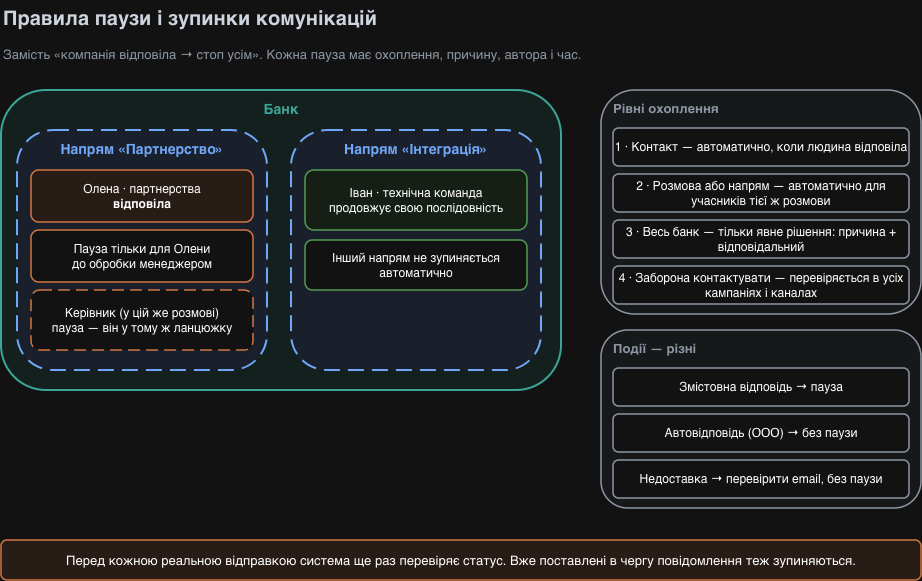

The diagram above was exported from draw.io. Its source (the exported page's mxGraphModel, read from the mxfile embedded in the PNG):
<mxGraphModel dx="1542" dy="1024" grid="1" gridSize="10" guides="1" tooltips="1" connect="1" arrows="1" fold="1" page="0" pageScale="1" pageWidth="850" pageHeight="1100" math="0" shadow="0">
  <root>
    <mxCell id="0" />
    <mxCell id="1" parent="0" />
    <mxCell id="n138" parent="1" style="text;html=1;whiteSpace=wrap;fontSize=20;fontColor=#17202b;align=left;verticalAlign=top;fontStyle=1;" value="Правила паузи і зупинки комунікацій" vertex="1">
      <mxGeometry height="40" width="900" x="40" y="20" as="geometry" />
    </mxCell>
    <mxCell id="n139" parent="1" style="text;html=1;whiteSpace=wrap;fontSize=13;fontColor=#5b6876;align=left;verticalAlign=top;fontStyle=0;" value="Замість «компанія відповіла → стоп усім». Кожна пауза має охоплення, причину, автора і час." vertex="1">
      <mxGeometry height="30" width="900" x="40" y="60" as="geometry" />
    </mxCell>
    <mxCell id="n140" parent="1" style="rounded=1;whiteSpace=wrap;html=1;container=1;collapsible=0;fillColor=#e6f4f2;strokeColor=#0f8a7a;strokeWidth=2;verticalAlign=top;fontSize=14;fontStyle=1;fontColor=#0f8a7a;spacingTop=4;" value="Банк" vertex="1">
      <mxGeometry height="300" width="560" x="40" y="110" as="geometry" />
    </mxCell>
    <mxCell id="n141" parent="n140" style="rounded=1;whiteSpace=wrap;html=1;container=1;collapsible=0;fillColor=#e8f0fc;strokeColor=#1f5fbf;strokeWidth=2;verticalAlign=top;fontSize=14;fontStyle=1;fontColor=#1f5fbf;spacingTop=4;dashed=1;dashPattern=8 4;" value="Напрям «Партнерство»" vertex="1">
      <mxGeometry height="240" width="250" x="16" y="40" as="geometry" />
    </mxCell>
    <mxCell id="n143" parent="n141" style="rounded=1;whiteSpace=wrap;html=1;fillColor=#fcefe7;strokeColor=#d0662a;strokeWidth=1.5;fontSize=12;" value="Олена · партнерства&lt;br&gt;&lt;b&gt;відповіла&lt;/b&gt;" vertex="1">
      <mxGeometry height="52" width="222" x="14" y="40" as="geometry" />
    </mxCell>
    <mxCell id="n144" parent="n141" style="rounded=1;whiteSpace=wrap;html=1;fillColor=#ffffff;strokeColor=#d0662a;strokeWidth=1.5;fontSize=12;" value="Пауза тільки для Олени&lt;br&gt;до обробки менеджером" vertex="1">
      <mxGeometry height="52" width="222" x="14" y="100" as="geometry" />
    </mxCell>
    <mxCell id="n145" parent="n141" style="rounded=1;whiteSpace=wrap;html=1;fillColor=#ffffff;strokeColor=#d0662a;strokeWidth=1.5;fontSize=12;dashed=1;dashPattern=8 4;" value="Керівник (у цій же розмові)&lt;br&gt;пауза — він у тому ж ланцюжку" vertex="1">
      <mxGeometry height="60" width="222" x="14" y="160" as="geometry" />
    </mxCell>
    <mxCell id="n142" parent="n140" style="rounded=1;whiteSpace=wrap;html=1;container=1;collapsible=0;fillColor=#e8f0fc;strokeColor=#1f5fbf;strokeWidth=2;verticalAlign=top;fontSize=14;fontStyle=1;fontColor=#1f5fbf;spacingTop=4;dashed=1;dashPattern=8 4;" value="Напрям «Інтеграція»" vertex="1">
      <mxGeometry height="240" width="250" x="290" y="40" as="geometry" />
    </mxCell>
    <mxCell id="n146" parent="n142" style="rounded=1;whiteSpace=wrap;html=1;fillColor=#ebf5ea;strokeColor=#3c8f3a;strokeWidth=1.5;fontSize=12;" value="Іван · технічна команда&lt;br&gt;продовжує свою послідовність" vertex="1">
      <mxGeometry height="60" width="222" x="14" y="40" as="geometry" />
    </mxCell>
    <mxCell id="n147" parent="n142" style="rounded=1;whiteSpace=wrap;html=1;fillColor=#ffffff;strokeColor=#3c8f3a;strokeWidth=1.5;fontSize=12;" value="Інший напрям не зупиняється автоматично" vertex="1">
      <mxGeometry height="50" width="222" x="14" y="110" as="geometry" />
    </mxCell>
    <mxCell id="n148" parent="1" style="rounded=1;whiteSpace=wrap;html=1;container=1;collapsible=0;fillColor=#f7f9fb;strokeColor=#5b6876;strokeWidth=1.5;verticalAlign=top;align=left;spacingLeft=10;spacingTop=4;fontSize=13;fontStyle=1;fontColor=#5b6876;" value="Рівні охоплення" vertex="1">
      <mxGeometry height="224" width="320" x="640" y="110" as="geometry" />
    </mxCell>
    <mxCell id="n149" parent="n148" style="rounded=1;whiteSpace=wrap;html=1;fillColor=#ffffff;strokeColor=#5b6876;strokeWidth=1.5;fontSize=12;" value="1 · Контакт — автоматично, коли людина відповіла" vertex="1">
      <mxGeometry height="38" width="296" x="12" y="38" as="geometry" />
    </mxCell>
    <mxCell id="n150" parent="n148" style="rounded=1;whiteSpace=wrap;html=1;fillColor=#ffffff;strokeColor=#5b6876;strokeWidth=1.5;fontSize=12;" value="2 · Розмова або напрям — автоматично для учасників тієї ж розмови" vertex="1">
      <mxGeometry height="38" width="296" x="12" y="84" as="geometry" />
    </mxCell>
    <mxCell id="n151" parent="n148" style="rounded=1;whiteSpace=wrap;html=1;fillColor=#ffffff;strokeColor=#5b6876;strokeWidth=1.5;fontSize=12;" value="3 · Весь банк — тільки явне рішення: причина + відповідальний" vertex="1">
      <mxGeometry height="38" width="296" x="12" y="130" as="geometry" />
    </mxCell>
    <mxCell id="n152" parent="n148" style="rounded=1;whiteSpace=wrap;html=1;fillColor=#ffffff;strokeColor=#5b6876;strokeWidth=1.5;fontSize=12;" value="4 · Заборона контактувати — перевіряється в усіх кампаніях і каналах" vertex="1">
      <mxGeometry height="38" width="296" x="12" y="176" as="geometry" />
    </mxCell>
    <mxCell id="n153" parent="1" style="rounded=1;whiteSpace=wrap;html=1;container=1;collapsible=0;fillColor=#f7f9fb;strokeColor=#5b6876;strokeWidth=1.5;verticalAlign=top;align=left;spacingLeft=10;spacingTop=4;fontSize=13;fontStyle=1;fontColor=#5b6876;" value="Події — різні" vertex="1">
      <mxGeometry height="178" width="320" x="640" y="350" as="geometry" />
    </mxCell>
    <mxCell id="n154" parent="n153" style="rounded=1;whiteSpace=wrap;html=1;fillColor=#ffffff;strokeColor=#5b6876;strokeWidth=1.5;fontSize=12;" value="Змістовна відповідь → пауза" vertex="1">
      <mxGeometry height="38" width="296" x="12" y="38" as="geometry" />
    </mxCell>
    <mxCell id="n155" parent="n153" style="rounded=1;whiteSpace=wrap;html=1;fillColor=#ffffff;strokeColor=#5b6876;strokeWidth=1.5;fontSize=12;" value="Автовідповідь (OOO) → без паузи" vertex="1">
      <mxGeometry height="38" width="296" x="12" y="84" as="geometry" />
    </mxCell>
    <mxCell id="n156" parent="n153" style="rounded=1;whiteSpace=wrap;html=1;fillColor=#ffffff;strokeColor=#5b6876;strokeWidth=1.5;fontSize=12;" value="Недоставка → перевірити email, без паузи" vertex="1">
      <mxGeometry height="38" width="296" x="12" y="130" as="geometry" />
    </mxCell>
    <mxCell id="n157" parent="1" style="rounded=1;whiteSpace=wrap;html=1;fillColor=#fcefe7;strokeColor=#d0662a;strokeWidth=1.5;fontSize=13;" value="Перед кожною реальною відправкою система ще раз перевіряє статус. Вже поставлені в чергу повідомлення теж зупиняються." vertex="1">
      <mxGeometry height="40" width="920" x="40" y="560" as="geometry" />
    </mxCell>
  </root>
</mxGraphModel>